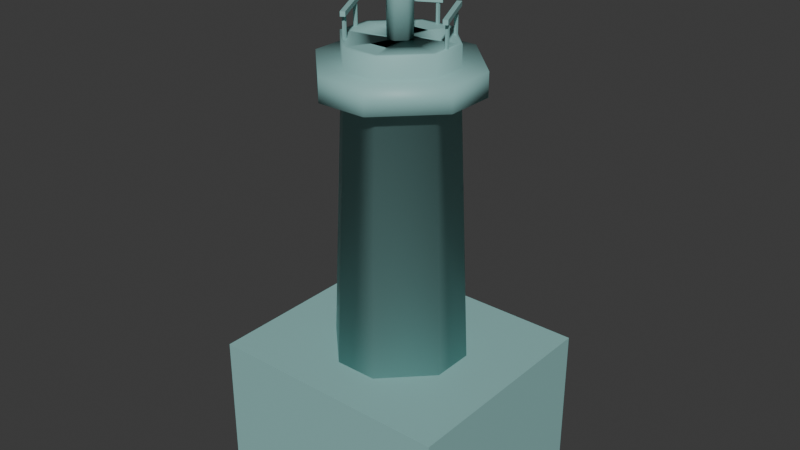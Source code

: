 # Source: Farol.blend  (saved by Blender 4.4.32; exported with 4.5.12 LTS)
import bpy
from mathutils import Matrix  # noqa: F401  (used for matrix-valued properties, if any)

bpy.ops.wm.read_factory_settings(use_empty=True)
scene = bpy.context.scene
scene.name = 'Scene'

# ---- collections
col_collection = bpy.data.collections.new('Collection'); scene.collection.children.link(col_collection)

# ---- materials (node trees are filled in below, after node groups)
mat_material = bpy.data.materials.new('Material')
mat_material.alpha_threshold = 0.0
mat_material.roughness = 0.5
mat_material.line_color = (0.0, 0.0, 0.0, 1.0)

# ---- material node trees
mat_material.use_nodes = True; mat_material.node_tree.nodes.clear()
_N = mat_material.node_tree.nodes; _L = mat_material.node_tree.links
n0 = _N.new('ShaderNodeOutputMaterial'); n0.name = 'Material Output'; n0.location = (300, 300)
n1 = _N.new('ShaderNodeBsdfPrincipled'); n1.name = 'Principled BSDF'; n1.location = (10, 300)
n1.inputs[0].default_value = (0.2831, 0.5333, 0.5149, 1.0)
n1.inputs[3].default_value = 1.45
_L.new(n1.outputs[0], n0.inputs[0])
n0.is_active_output = True

# ---- world
world_world = bpy.data.worlds.new('World'); scene.world = world_world
world_world.use_nodes = True; world_world.node_tree.nodes.clear()
_N = world_world.node_tree.nodes; _L = world_world.node_tree.links
n0 = _N.new('ShaderNodeOutputWorld'); n0.name = 'World Output'; n0.location = (300, 300)
n1 = _N.new('ShaderNodeBackground'); n1.name = 'Background'; n1.location = (10, 300)
n1.inputs[0].default_value = (0.05088, 0.05088, 0.05088, 1.0)
_L.new(n1.outputs[0], n0.inputs[0])
n0.is_active_output = True
world_world.color = (0.05088, 0.05088, 0.05088)
world_world.sun_shadow_jitter_overblur = 0.0

# ---- meshes
me_cube = bpy.data.meshes.new('Cube')
me_cube.from_pydata([(-0.3525, 1.074, 4.707), (-1.074, 0.3525, 4.707), (0.3525, -1.074, 4.707), (1.074, -0.3525, 4.707), (-1.074, -0.3525, 4.707), (-0.3525, -1.074, 4.707), (1.074, 0.3525, 4.707), (0.3525, 1.074, 4.707), (0.7605, 0.2495, 4.624), (0.2495, 0.7605, 4.624), (0.3281, 1.0, -1.0), (1.0, 0.3281, -1.0), (0.2495, -0.7605, 4.624), (0.7605, -0.2495, 4.624), (1.0, -0.3281, -1.0), (0.3281, -1.0, -1.0), (-0.2495, 0.7605, 4.624), (-0.7605, 0.2495, 4.624), (-1.0, 0.3281, -1.0), (-0.3281, 1.0, -1.0), (-0.7605, -0.2495, 4.624), (-0.2495, -0.7605, 4.624), (-0.3281, -1.0, -1.0), (-1.0, -0.3281, -1.0), (-0.3525, -1.074, 5.035), (-1.074, -0.3525, 5.035), (0.3525, 1.074, 5.035), (1.074, 0.3525, 5.035), (-1.074, 0.3525, 5.035), (-0.3525, 1.074, 5.035), (1.074, -0.3525, 5.035), (0.3525, -1.074, 5.035), (-0.247, -0.7528, 5.035), (-0.7528, -0.247, 5.035), (0.247, 0.7528, 5.035), (0.7528, 0.247, 5.035), (-0.7528, 0.247, 5.035), (-0.247, 0.7528, 5.035), (0.7528, -0.247, 5.035), (0.247, -0.7528, 5.035), (-0.247, -0.7528, 5.326), (-0.7528, -0.247, 5.326), (0.247, 0.7528, 5.326), (0.7528, 0.247, 5.326), (-0.7528, 0.247, 5.326), (-0.247, 0.7528, 5.326), (0.7528, -0.247, 5.326), (0.247, -0.7528, 5.326), (-0.0554, -0.1688, 5.326), (-0.1688, -0.0554, 5.326), (0.0554, 0.1688, 5.326), (0.1688, 0.0554, 5.326), (-0.1688, 0.0554, 5.326), (-0.0554, 0.1688, 5.326), (0.1688, -0.0554, 5.326), (0.0554, -0.1688, 5.326), (-0.0554, -0.1688, 6.585), (-0.1688, -0.0554, 6.585), (0.0554, 0.1688, 6.585), (0.1688, 0.0554, 6.585), (-0.1688, 0.0554, 6.585), (-0.0554, 0.1688, 6.585), (0.1688, -0.0554, 6.585), (0.0554, -0.1688, 6.585), (-0.2282, -0.6955, 5.326), (-0.6955, -0.2282, 5.326), (0.2282, 0.6955, 5.326), (0.6955, 0.2282, 5.326), (-0.6955, 0.2282, 5.326), (-0.2282, 0.6955, 5.326), (0.6955, -0.2282, 5.326), (0.2282, -0.6955, 5.326), (-0.05119, -0.156, 5.326), (-0.156, -0.05119, 5.326), (0.05119, 0.156, 5.326), (0.156, 0.05119, 5.326), (-0.156, 0.05119, 5.326), (-0.05119, 0.156, 5.326), (0.156, -0.05119, 5.326), (0.05119, -0.156, 5.326), (0.7037, -0.03249, 5.267), (0.7037, -0.03249, 5.645), (0.7037, 0.003624, 5.267), (0.7037, 0.003624, 5.645), (0.7398, -0.03249, 5.267), (0.7398, -0.03249, 5.645), (0.7398, 0.003624, 5.267), (0.7398, 0.003624, 5.645), (-0.4739, -0.5024, 5.309), (-0.4739, -0.5024, 5.688), (-0.4739, -0.4663, 5.309), (-0.4739, -0.4663, 5.688), (-0.4378, -0.5024, 5.309), (-0.4378, -0.5024, 5.688), (-0.4378, -0.4663, 5.309), (-0.4378, -0.4663, 5.688), (-0.719, -0.03355, 5.285), (-0.719, -0.03355, 5.663), (-0.719, 0.002561, 5.285), (-0.719, 0.002561, 5.663), (-0.6829, -0.03355, 5.285), (-0.6829, -0.03355, 5.663), (-0.6829, 0.002561, 5.285), (-0.6829, 0.002561, 5.663), (-0.5424, 0.4131, 5.242), (-0.5424, 0.4131, 5.62), (-0.5424, 0.4492, 5.242), (-0.5424, 0.4492, 5.62), (-0.5063, 0.4131, 5.242), (-0.5063, 0.4131, 5.62), (-0.5063, 0.4492, 5.242), (-0.5063, 0.4492, 5.62), (-0.007968, 0.7037, 5.228), (-0.007968, 0.7037, 5.606), (-0.007968, 0.7399, 5.228), (-0.007968, 0.7399, 5.606), (0.02814, 0.7037, 5.228), (0.02814, 0.7037, 5.606), (0.02814, 0.7399, 5.228), (0.02814, 0.7399, 5.606), (0.4388, 0.4838, 5.263), (0.4388, 0.4838, 5.641), (0.4388, 0.5199, 5.263), (0.4388, 0.5199, 5.641), (0.475, 0.4838, 5.263), (0.475, 0.4838, 5.641), (0.475, 0.5199, 5.263), (0.475, 0.5199, 5.641), (0.3749, 0.6164, 5.64), (0.3749, 0.6164, 5.703), (0.4338, 0.645, 5.64), (0.4338, 0.645, 5.703), (0.7333, -0.1212, 5.64), (0.7333, -0.1212, 5.703), (0.7921, -0.09257, 5.64), (0.7921, -0.09257, 5.703), (-0.8211, 0.1258, 5.628), (-0.8211, 0.1258, 5.691), (-0.7638, 0.1575, 5.628), (-0.7638, 0.1575, 5.691), (-0.4238, -0.5916, 5.628), (-0.4238, -0.5916, 5.691), (-0.3666, -0.5599, 5.628), (-0.3666, -0.5599, 5.691), (0.05153, 0.7766, 5.597), (0.05153, 0.7766, 5.653), (0.07934, 0.7249, 5.597), (0.07934, 0.7249, 5.653), (-0.5964, 0.428, 5.597), (-0.5964, 0.428, 5.653), (-0.5686, 0.3763, 5.597), (-0.5686, 0.3763, 5.653)], [], [(18, 19, 10, 11, 14, 15, 22, 23), (23, 20, 17, 18), (2, 3, 30, 31), (15, 12, 21, 22), (13, 8, 6, 3), (11, 8, 13, 14), (8, 11, 10, 9), (22, 21, 20, 23), (12, 15, 14, 13), (16, 19, 18, 17), (19, 16, 9, 10), (12, 13, 3, 2), (9, 16, 0, 7), (20, 21, 5, 4), (8, 9, 7, 6), (17, 20, 4, 1), (16, 17, 1, 0), (21, 12, 2, 5), (28, 25, 33, 36), (0, 1, 28, 29), (6, 7, 26, 27), (7, 0, 29, 26), (3, 6, 27, 30), (1, 4, 25, 28), (5, 2, 31, 24), (4, 5, 24, 25), (39, 38, 46, 47), (25, 24, 32, 33), (24, 31, 39, 32), (26, 29, 37, 34), (29, 28, 36, 37), (27, 26, 34, 35), (31, 30, 38, 39), (30, 27, 35, 38), (48, 49, 73, 72), (38, 35, 43, 46), (36, 33, 41, 44), (33, 32, 40, 41), (32, 39, 47, 40), (34, 37, 45, 42), (37, 36, 44, 45), (35, 34, 42, 43), (48, 55, 63, 56), (43, 42, 66, 67), (55, 48, 72, 79), (41, 40, 64, 65), (54, 55, 79, 78), (40, 47, 71, 64), (53, 50, 74, 77), (47, 46, 70, 71), (59, 58, 61, 60, 57, 56, 63, 62), (50, 53, 61, 58), (53, 52, 60, 61), (51, 50, 58, 59), (55, 54, 62, 63), (54, 51, 59, 62), (52, 49, 57, 60), (49, 48, 56, 57), (69, 68, 76, 77), (67, 66, 74, 75), (71, 70, 78, 79), (70, 67, 75, 78), (68, 65, 73, 76), (65, 64, 72, 73), (64, 71, 79, 72), (66, 69, 77, 74), (44, 41, 65, 68), (50, 51, 75, 74), (45, 44, 68, 69), (49, 52, 76, 73), (46, 43, 67, 70), (52, 53, 77, 76), (42, 45, 69, 66), (51, 54, 78, 75), (80, 81, 83, 82), (82, 83, 87, 86), (86, 87, 85, 84), (84, 85, 81, 80), (82, 86, 84, 80), (87, 83, 81, 85), (88, 89, 91, 90), (90, 91, 95, 94), (94, 95, 93, 92), (92, 93, 89, 88), (90, 94, 92, 88), (95, 91, 89, 93), (96, 97, 99, 98), (98, 99, 103, 102), (102, 103, 101, 100), (100, 101, 97, 96), (98, 102, 100, 96), (103, 99, 97, 101), (104, 105, 107, 106), (106, 107, 111, 110), (110, 111, 109, 108), (108, 109, 105, 104), (106, 110, 108, 104), (111, 107, 105, 109), (112, 113, 115, 114), (114, 115, 119, 118), (118, 119, 117, 116), (116, 117, 113, 112), (114, 118, 116, 112), (119, 115, 113, 117), (120, 121, 123, 122), (122, 123, 127, 126), (126, 127, 125, 124), (124, 125, 121, 120), (122, 126, 124, 120), (127, 123, 121, 125), (128, 129, 131, 130), (130, 131, 135, 134), (134, 135, 133, 132), (132, 133, 129, 128), (130, 134, 132, 128), (135, 131, 129, 133), (136, 137, 139, 138), (138, 139, 143, 142), (142, 143, 141, 140), (140, 141, 137, 136), (138, 142, 140, 136), (143, 139, 137, 141), (144, 145, 147, 146), (146, 147, 151, 150), (150, 151, 149, 148), (148, 149, 145, 144), (146, 150, 148, 144), (151, 147, 145, 149)])
me_cube.polygons.foreach_set('use_smooth', [1, 1, 1, 1, 1, 1, 1, 1, 1, 1, 1, 1, 1, 1, 1, 1, 1, 1, 1, 1, 1, 1, 1, 1, 1, 1, 1, 1, 1, 1, 1, 1, 1, 1, 1, 1, 1, 1, 1, 1, 1, 1, 1, 1, 1, 1, 1, 1, 1, 1, 1, 1, 1, 1, 1, 1, 1, 1, 1, 1, 1, 1, 1, 1, 1, 1, 1, 1, 1, 1, 1, 1, 1, 1, 0, 0, 0, 0, 0, 0, 0, 0, 0, 0, 0, 0, 0, 0, 0, 0, 0, 0, 0, 0, 0, 0, 0, 0, 0, 0, 0, 0, 0, 0, 0, 0, 0, 0, 0, 0, 0, 0, 0, 0, 0, 0, 0, 0, 0, 0, 0, 0, 0, 0, 0, 0, 0, 0])
_uv = me_cube.uv_layers.new(name='UVMap')
_uv.uv.foreach_set('vector', [0.125, 0.584, 0.209, 0.5, 0.291, 0.5, 0.375, 0.584, 0.375, 0.666, 0.291, 0.75, 0.209, 0.75, 0.125, 0.666, 0.375, 0.08398, 0.625, 0.08398, 0.625, 0.166, 0.375, 0.166, 0.625, 0.834, 0.625, 0.666, 0.625, 0.666, 0.625, 0.834, 0.375, 0.834, 0.625, 0.834, 0.625, 0.916, 0.375, 0.916, 0.625, 0.666, 0.625, 0.584, 0.625, 0.584, 0.625, 0.666, 0.375, 0.584, 0.625, 0.584, 0.625, 0.666, 0.375, 0.666, 0.625, 0.584, 0.375, 0.584, 0.375, 0.416, 0.625, 0.416, 0.375, 0.0, 0.625, 0.0, 0.625, 0.08398, 0.375, 0.08398, 0.625, 0.834, 0.375, 0.834, 0.375, 0.666, 0.625, 0.666, 0.625, 0.334, 0.375, 0.334, 0.375, 0.166, 0.625, 0.166, 0.375, 0.334, 0.625, 0.334, 0.625, 0.416, 0.375, 0.416, 0.625, 0.834, 0.625, 0.666, 0.625, 0.666, 0.625, 0.834, 0.625, 0.416, 0.625, 0.334, 0.625, 0.334, 0.625, 0.416, 0.625, 0.08398, 0.625, 0.0, 0.625, 0.0, 0.625, 0.08398, 0.625, 0.584, 0.625, 0.416, 0.625, 0.416, 0.625, 0.584, 0.625, 0.166, 0.625, 0.08398, 0.625, 0.08398, 0.625, 0.166, 0.625, 0.334, 0.625, 0.166, 0.625, 0.166, 0.625, 0.334, 0.625, 0.916, 0.625, 0.834, 0.625, 0.834, 0.625, 0.916, 0.625, 0.166, 0.625, 0.08398, 0.625, 0.08398, 0.625, 0.166, 0.625, 0.334, 0.625, 0.166, 0.625, 0.166, 0.625, 0.334, 0.625, 0.584, 0.625, 0.416, 0.625, 0.416, 0.625, 0.584, 0.625, 0.416, 0.625, 0.334, 0.625, 0.334, 0.625, 0.416, 0.625, 0.666, 0.625, 0.584, 0.625, 0.584, 0.625, 0.666, 0.625, 0.166, 0.625, 0.08398, 0.625, 0.08398, 0.625, 0.166, 0.625, 0.916, 0.625, 0.834, 0.625, 0.834, 0.625, 0.916, 0.625, 0.08398, 0.625, 0.0, 0.625, 0.0, 0.625, 0.08398, 0.625, 0.834, 0.625, 0.666, 0.625, 0.666, 0.625, 0.834, 0.625, 0.08398, 0.625, 0.0, 0.625, 0.0, 0.625, 0.08398, 0.625, 0.916, 0.625, 0.834, 0.625, 0.834, 0.625, 0.916, 0.625, 0.416, 0.625, 0.334, 0.625, 0.334, 0.625, 0.416, 0.625, 0.334, 0.625, 0.166, 0.625, 0.166, 0.625, 0.334, 0.625, 0.584, 0.625, 0.416, 0.625, 0.416, 0.625, 0.584, 0.625, 0.834, 0.625, 0.666, 0.625, 0.666, 0.625, 0.834, 0.625, 0.666, 0.625, 0.584, 0.625, 0.584, 0.625, 0.666, 0.625, 0.0, 0.625, 0.08398, 0.625, 0.08398, 0.625, 0.0, 0.625, 0.666, 0.625, 0.584, 0.625, 0.584, 0.625, 0.666, 0.625, 0.166, 0.625, 0.08398, 0.625, 0.08398, 0.625, 0.166, 0.625, 0.08398, 0.625, 0.0, 0.625, 0.0, 0.625, 0.08398, 0.625, 0.916, 0.625, 0.834, 0.625, 0.834, 0.625, 0.916, 0.625, 0.416, 0.625, 0.334, 0.625, 0.334, 0.625, 0.416, 0.625, 0.334, 0.625, 0.166, 0.625, 0.166, 0.625, 0.334, 0.625, 0.584, 0.625, 0.416, 0.625, 0.416, 0.625, 0.584, 0.625, 0.916, 0.625, 0.834, 0.625, 0.834, 0.625, 0.916, 0.625, 0.584, 0.625, 0.416, 0.625, 0.416, 0.625, 0.584, 0.625, 0.834, 0.625, 0.916, 0.625, 0.916, 0.625, 0.834, 0.625, 0.08398, 0.625, 0.0, 0.625, 0.0, 0.625, 0.08398, 0.625, 0.666, 0.625, 0.834, 0.625, 0.834, 0.625, 0.666, 0.625, 0.916, 0.625, 0.834, 0.625, 0.834, 0.625, 0.916, 0.625, 0.334, 0.625, 0.416, 0.625, 0.416, 0.625, 0.334, 0.625, 0.834, 0.625, 0.666, 0.625, 0.666, 0.625, 0.834, 0.625, 0.584, 0.709, 0.5, 0.791, 0.5, 0.875, 0.584, 0.875, 0.666, 0.791, 0.75, 0.709, 0.75, 0.625, 0.666, 0.625, 0.416, 0.625, 0.334, 0.625, 0.334, 0.625, 0.416, 0.625, 0.334, 0.625, 0.166, 0.625, 0.166, 0.625, 0.334, 0.625, 0.584, 0.625, 0.416, 0.625, 0.416, 0.625, 0.584, 0.625, 0.834, 0.625, 0.666, 0.625, 0.666, 0.625, 0.834, 0.625, 0.666, 0.625, 0.584, 0.625, 0.584, 0.625, 0.666, 0.625, 0.166, 0.625, 0.08398, 0.625, 0.08398, 0.625, 0.166, 0.625, 0.08398, 0.625, 0.0, 0.625, 0.0, 0.625, 0.08398, 0.625, 0.334, 0.625, 0.166, 0.625, 0.166, 0.625, 0.334, 0.625, 0.584, 0.625, 0.416, 0.625, 0.416, 0.625, 0.584, 0.625, 0.834, 0.625, 0.666, 0.625, 0.666, 0.625, 0.834, 0.625, 0.666, 0.625, 0.584, 0.625, 0.584, 0.625, 0.666, 0.625, 0.166, 0.625, 0.08398, 0.625, 0.08398, 0.625, 0.166, 0.625, 0.08398, 0.625, 0.0, 0.625, 0.0, 0.625, 0.08398, 0.625, 0.916, 0.625, 0.834, 0.625, 0.834, 0.625, 0.916, 0.625, 0.416, 0.625, 0.334, 0.625, 0.334, 0.625, 0.416, 0.625, 0.166, 0.625, 0.08398, 0.625, 0.08398, 0.625, 0.166, 0.625, 0.416, 0.625, 0.584, 0.625, 0.584, 0.625, 0.416, 0.625, 0.334, 0.625, 0.166, 0.625, 0.166, 0.625, 0.334, 0.625, 0.08398, 0.625, 0.166, 0.625, 0.166, 0.625, 0.08398, 0.625, 0.666, 0.625, 0.584, 0.625, 0.584, 0.625, 0.666, 0.625, 0.166, 0.625, 0.334, 0.625, 0.334, 0.625, 0.166, 0.625, 0.416, 0.625, 0.334, 0.625, 0.334, 0.625, 0.416, 0.625, 0.584, 0.625, 0.666, 0.625, 0.666, 0.625, 0.584, 0.375, 0.0, 0.625, 0.0, 0.625, 0.25, 0.375, 0.25, 0.375, 0.25, 0.625, 0.25, 0.625, 0.5, 0.375, 0.5, 0.375, 0.5, 0.625, 0.5, 0.625, 0.75, 0.375, 0.75, 0.375, 0.75, 0.625, 0.75, 0.625, 1.0, 0.375, 1.0, 0.125, 0.5, 0.375, 0.5, 0.375, 0.75, 0.125, 0.75, 0.625, 0.5, 0.875, 0.5, 0.875, 0.75, 0.625, 0.75, 0.375, 0.0, 0.625, 0.0, 0.625, 0.25, 0.375, 0.25, 0.375, 0.25, 0.625, 0.25, 0.625, 0.5, 0.375, 0.5, 0.375, 0.5, 0.625, 0.5, 0.625, 0.75, 0.375, 0.75, 0.375, 0.75, 0.625, 0.75, 0.625, 1.0, 0.375, 1.0, 0.125, 0.5, 0.375, 0.5, 0.375, 0.75, 0.125, 0.75, 0.625, 0.5, 0.875, 0.5, 0.875, 0.75, 0.625, 0.75, 0.375, 0.0, 0.625, 0.0, 0.625, 0.25, 0.375, 0.25, 0.375, 0.25, 0.625, 0.25, 0.625, 0.5, 0.375, 0.5, 0.375, 0.5, 0.625, 0.5, 0.625, 0.75, 0.375, 0.75, 0.375, 0.75, 0.625, 0.75, 0.625, 1.0, 0.375, 1.0, 0.125, 0.5, 0.375, 0.5, 0.375, 0.75, 0.125, 0.75, 0.625, 0.5, 0.875, 0.5, 0.875, 0.75, 0.625, 0.75, 0.375, 0.0, 0.625, 0.0, 0.625, 0.25, 0.375, 0.25, 0.375, 0.25, 0.625, 0.25, 0.625, 0.5, 0.375, 0.5, 0.375, 0.5, 0.625, 0.5, 0.625, 0.75, 0.375, 0.75, 0.375, 0.75, 0.625, 0.75, 0.625, 1.0, 0.375, 1.0, 0.125, 0.5, 0.375, 0.5, 0.375, 0.75, 0.125, 0.75, 0.625, 0.5, 0.875, 0.5, 0.875, 0.75, 0.625, 0.75, 0.375, 0.0, 0.625, 0.0, 0.625, 0.25, 0.375, 0.25, 0.375, 0.25, 0.625, 0.25, 0.625, 0.5, 0.375, 0.5, 0.375, 0.5, 0.625, 0.5, 0.625, 0.75, 0.375, 0.75, 0.375, 0.75, 0.625, 0.75, 0.625, 1.0, 0.375, 1.0, 0.125, 0.5, 0.375, 0.5, 0.375, 0.75, 0.125, 0.75, 0.625, 0.5, 0.875, 0.5, 0.875, 0.75, 0.625, 0.75, 0.375, 0.0, 0.625, 0.0, 0.625, 0.25, 0.375, 0.25, 0.375, 0.25, 0.625, 0.25, 0.625, 0.5, 0.375, 0.5, 0.375, 0.5, 0.625, 0.5, 0.625, 0.75, 0.375, 0.75, 0.375, 0.75, 0.625, 0.75, 0.625, 1.0, 0.375, 1.0, 0.125, 0.5, 0.375, 0.5, 0.375, 0.75, 0.125, 0.75, 0.625, 0.5, 0.875, 0.5, 0.875, 0.75, 0.625, 0.75, 0.375, 0.0, 0.625, 0.0, 0.625, 0.25, 0.375, 0.25, 0.375, 0.25, 0.625, 0.25, 0.625, 0.5, 0.375, 0.5, 0.375, 0.5, 0.625, 0.5, 0.625, 0.75, 0.375, 0.75, 0.375, 0.75, 0.625, 0.75, 0.625, 1.0, 0.375, 1.0, 0.125, 0.5, 0.375, 0.5, 0.375, 0.75, 0.125, 0.75, 0.625, 0.5, 0.875, 0.5, 0.875, 0.75, 0.625, 0.75, 0.375, 0.0, 0.625, 0.0, 0.625, 0.25, 0.375, 0.25, 0.375, 0.25, 0.625, 0.25, 0.625, 0.5, 0.375, 0.5, 0.375, 0.5, 0.625, 0.5, 0.625, 0.75, 0.375, 0.75, 0.375, 0.75, 0.625, 0.75, 0.625, 1.0, 0.375, 1.0, 0.125, 0.5, 0.375, 0.5, 0.375, 0.75, 0.125, 0.75, 0.625, 0.5, 0.875, 0.5, 0.875, 0.75, 0.625, 0.75, 0.375, 0.0, 0.625, 0.0, 0.625, 0.25, 0.375, 0.25, 0.375, 0.25, 0.625, 0.25, 0.625, 0.5, 0.375, 0.5, 0.375, 0.5, 0.625, 0.5, 0.625, 0.75, 0.375, 0.75, 0.375, 0.75, 0.625, 0.75, 0.625, 1.0, 0.375, 1.0, 0.125, 0.5, 0.375, 0.5, 0.375, 0.75, 0.125, 0.75, 0.625, 0.5, 0.875, 0.5, 0.875, 0.75, 0.625, 0.75])
me_cube.materials.append(mat_material)
me_cube.use_mirror_vertex_groups = False
me_cube.update()
me_cube_001 = bpy.data.meshes.new('Cube.001')
me_cube_001.from_pydata([(-1.0, -1.0, -1.0), (-1.0, -1.0, 1.0), (-1.0, 1.0, -1.0), (-1.0, 1.0, 1.0), (1.0, -1.0, -1.0), (1.0, -1.0, 1.0), (1.0, 1.0, -1.0), (1.0, 1.0, 1.0)], [], [(0, 1, 3, 2), (2, 3, 7, 6), (6, 7, 5, 4), (4, 5, 1, 0), (2, 6, 4, 0), (7, 3, 1, 5)])
_uv = me_cube_001.uv_layers.new(name='UVMap')
_uv.uv.foreach_set('vector', [0.375, 0.0, 0.625, 0.0, 0.625, 0.25, 0.375, 0.25, 0.375, 0.25, 0.625, 0.25, 0.625, 0.5, 0.375, 0.5, 0.375, 0.5, 0.625, 0.5, 0.625, 0.75, 0.375, 0.75, 0.375, 0.75, 0.625, 0.75, 0.625, 1.0, 0.375, 1.0, 0.125, 0.5, 0.375, 0.5, 0.375, 0.75, 0.125, 0.75, 0.625, 0.5, 0.875, 0.5, 0.875, 0.75, 0.625, 0.75])
me_cube_001.materials.append(mat_material)
me_cube_001.update()

# ---- objects
ob_cube = bpy.data.objects.new('Cube', me_cube)
ob_cube_001 = bpy.data.objects.new('Cube.001', me_cube_001)

# ---- transforms, parenting, visibility, modifiers, constraints
ob_cube.location = (0.0, 0.0, 8.079)
ob_cube.scale = (31.88, 31.88, 31.88)
ob_cube.lock_rotations_4d = False
ob_cube.empty_display_type = 'ARROWS'
ob_cube.lineart.crease_threshold = 0.0
ob_cube_001.location = (0.0, 0.0, 8.079)
ob_cube_001.scale = (55.51, 49.54, 31.88)

# ---- collection membership
col_collection.objects.link(ob_cube)
col_collection.objects.link(ob_cube_001)

# ---- scene / render settings (as saved in the file)
scene.frame_start = 1; scene.frame_end = 250; scene.frame_set(1)
scene.render.engine = 'BLENDER_EEVEE_NEXT'
bpy.context.view_layer.update()

# ---- added for rendering (the .blend has no active camera and no usable light): camera, sun
cam_auto = bpy.data.cameras.new('AutoCamera')
cam_auto.lens = 50.0
cam_auto.sensor_width = 36.0
cam_auto.clip_end = 4610.05
ob_auto_camera = bpy.data.objects.new('AutoCamera', cam_auto)
scene.collection.objects.link(ob_auto_camera)
ob_auto_camera.location = (262.682, -315.218, 307.24)
ob_auto_camera.rotation_euler = (1.09748, -7.21219e-08, 0.694738)
scene.camera = ob_auto_camera
light_auto_sun = bpy.data.lights.new('AutoSun', 'SUN')
light_auto_sun.energy = 3.0
light_auto_sun.angle = 0.0523599
ob_auto_sun = bpy.data.objects.new('AutoSun', light_auto_sun)
scene.collection.objects.link(ob_auto_sun)
ob_auto_sun.rotation_euler = (0.872665, 0.174533, 0.523599)
bpy.context.view_layer.update()
